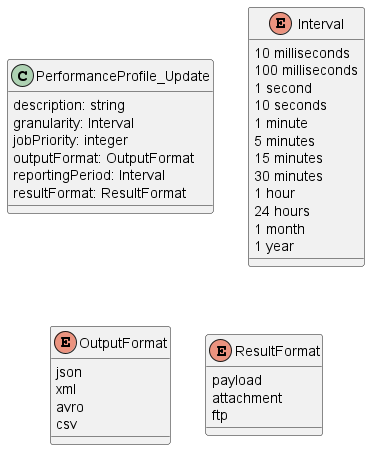

The diagram above was rendered by PlantUML. Its source (embedded in the PNG):
@startuml useCase4PatchModel

class PerformanceProfile_Update {

    description: string
    granularity: Interval
    jobPriority: integer
    outputFormat: OutputFormat
    reportingPeriod: Interval
    resultFormat: ResultFormat
}

enum Interval {

    10 milliseconds
    100 milliseconds
    1 second
    10 seconds
    1 minute
    5 minutes
    15 minutes
    30 minutes
    1 hour
    24 hours
    1 month
    1 year
}

enum OutputFormat {

    json
    xml
    avro
    csv
}

enum ResultFormat {

    payload
    attachment
    ftp
}

@enduml